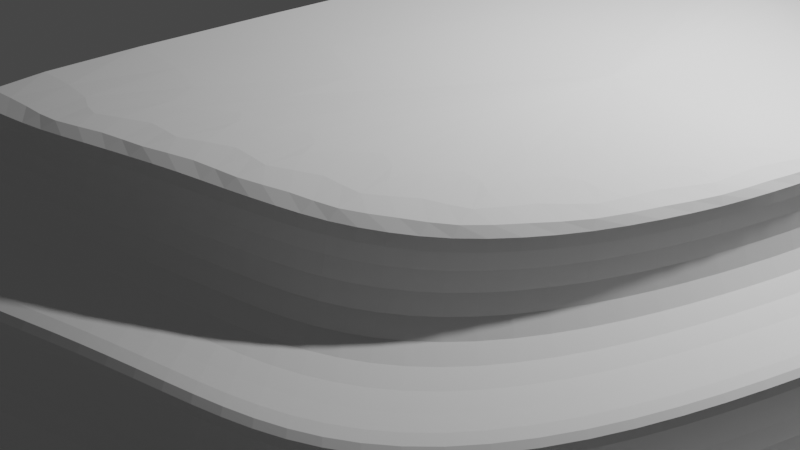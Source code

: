 # Source: stairs.blend  (saved by Blender 2.82.7; exported with 4.5.12 LTS)
import bpy
from mathutils import Matrix  # noqa: F401  (used for matrix-valued properties, if any)

bpy.ops.wm.read_factory_settings(use_empty=True)
scene = bpy.context.scene
scene.name = 'Scene'

# ---- collections
col_collection = bpy.data.collections.new('Collection'); scene.collection.children.link(col_collection)

# ---- world
world_world = bpy.data.worlds.new('World'); scene.world = world_world
world_world.use_nodes = True; world_world.node_tree.nodes.clear()
_N = world_world.node_tree.nodes; _L = world_world.node_tree.links
n0 = _N.new('ShaderNodeOutputWorld'); n0.name = 'World Output'; n0.location = (300, 300)
n1 = _N.new('ShaderNodeBackground'); n1.name = 'Background'; n1.location = (10, 300)
n1.inputs[0].default_value = (0.05088, 0.05088, 0.05088, 1.0)
_L.new(n1.outputs[0], n0.inputs[0])
n0.is_active_output = True
world_world.color = (0.05088, 0.05088, 0.05088)
world_world.use_sun_shadow = False
world_world.sun_shadow_jitter_overblur = 0.0

# ---- cameras
cam_camera = bpy.data.cameras.new('Camera')
cam_camera.clip_end = 100.0
cam_camera.ortho_scale = 7.314

# ---- lights
light_light = bpy.data.lights.new('Light', 'POINT')
light_light.transmission_factor = 0.0
light_light.energy = 1000.0
light_light.shadow_soft_size = 0.1
light_light.shadow_maximum_resolution = 0.006
light_light.use_absolute_resolution = True

# ---- meshes
me_cylinder = bpy.data.meshes.new('Cylinder')
me_cylinder.from_pydata([(0.0, 5.0, -2.5), (0.9816, 4.906, -2.524), (1.958, 4.636, -2.671), (2.877, 4.196, -2.882), (3.682, 3.592, -3.066), (4.323, 2.842, -3.139), (4.766, 1.972, -3.069), (5.003, 1.016, -2.886), (5.044, 0.01887, -2.672), (4.91, -0.9727, -2.523), (4.619, -1.913, -2.5), (4.157, -2.778, -2.5), (3.536, -3.536, -2.5), (2.778, -4.157, -2.5), (1.913, -4.619, -2.5), (0.9755, -4.904, -2.5), (-1.629e-06, -5.0, -2.5), (0.0, 5.0, -1.5), (0.0, 5.0, -0.4996), (0.0, 5.0, 0.5004), (0.0, 5.0, 1.5), (0.9769, 4.906, 1.494), (0.9783, 4.905, 0.4895), (0.9836, 4.907, -0.531), (0.9853, 4.908, -1.538), (1.939, 4.638, 1.395), (1.954, 4.64, 0.3407), (1.964, 4.64, -0.697), (1.968, 4.64, -1.709), (2.859, 4.211, 1.173), (2.884, 4.213, 0.08021), (2.896, 4.209, -0.9601), (2.893, 4.202, -1.946), (3.678, 3.629, 0.9219), (3.709, 3.631, -0.1883), (3.719, 3.622, -1.219), (3.708, 3.607, -2.171), (4.344, 2.905, 0.7426), (4.372, 2.903, -0.3587), (4.376, 2.888, -1.364), (4.358, 2.865, -2.282), (4.813, 2.056, 0.7035), (4.833, 2.049, -0.3638), (4.829, 2.028, -1.334), (4.805, 1.999, -2.226), (5.069, 1.112, 0.8107), (5.078, 1.1, -0.2122), (5.066, 1.074, -1.152), (5.039, 1.043, -2.032), (5.116, 0.1101, 1.001), (5.115, 0.09729, 0.02037), (5.098, 0.07102, -0.9014), (5.072, 0.04193, -1.787), (4.939, -1.12, 1.119), (4.942, -1.049, 0.1971), (4.944, -0.9528, -0.6912), (4.926, -0.9572, -1.592), (4.564, -2.454, 1.145), (4.578, -2.318, 0.2357), (4.609, -2.065, -0.63), (4.625, -1.909, -1.526), (4.044, -3.542, 1.206), (4.066, -3.375, 0.2837), (4.117, -3.04, -0.5939), (4.155, -2.793, -1.506), (3.439, -4.125, 1.326), (3.455, -4.009, 0.3747), (3.502, -3.727, -0.5435), (3.535, -3.538, -1.5), (2.736, -4.395, 1.445), (2.746, -4.336, 0.4636), (2.771, -4.194, -0.507), (2.778, -4.157, -1.5), (1.912, -4.628, 1.499), (1.913, -4.62, 0.5002), (1.913, -4.619, -0.4996), (1.913, -4.619, -1.5), (0.9755, -4.904, 1.5), (0.9755, -4.904, 0.5004), (0.9755, -4.904, -0.4996), (0.9755, -4.904, -1.5), (-1.629e-06, -5.0, 1.5), (-1.629e-06, -5.0, 0.5004), (-1.629e-06, -5.0, -0.4996), (-1.629e-06, -5.0, -1.5), (0.0, 5.0, -2.5), (0.9816, 4.906, -2.524), (0.9853, 4.908, -1.538), (1.958, 4.636, -2.671), (1.968, 4.64, -1.709), (2.877, 4.196, -2.882), (2.893, 4.202, -1.946), (3.682, 3.592, -3.066), (3.708, 3.607, -2.171), (4.323, 2.842, -3.139), (4.358, 2.865, -2.282), (4.766, 1.972, -3.069), (4.805, 1.999, -2.226), (5.003, 1.016, -2.886), (5.039, 1.043, -2.032), (5.044, 0.01887, -2.672), (5.072, 0.04193, -1.787), (4.91, -0.9727, -2.523), (4.926, -0.9572, -1.592), (4.619, -1.913, -2.5), (4.625, -1.909, -1.526), (4.157, -2.778, -2.5), (4.155, -2.793, -1.506), (3.536, -3.536, -2.5), (3.535, -3.538, -1.5), (2.778, -4.157, -2.5), (2.778, -4.157, -1.5), (1.913, -4.619, -2.5), (1.913, -4.619, -1.5), (0.9755, -4.904, -2.5), (0.9755, -4.904, -1.5), (-1.629e-06, -5.0, -2.5), (-1.629e-06, -5.0, -1.5), (0.0, 5.0, -1.5), (0.0, 5.0, -2.5), (0.9816, 4.906, -2.524), (0.9853, 4.908, -1.538), (1.958, 4.636, -2.671), (1.968, 4.64, -1.709), (2.877, 4.196, -2.882), (2.893, 4.202, -1.946), (3.682, 3.592, -3.066), (3.708, 3.607, -2.171), (4.323, 2.842, -3.139), (4.358, 2.865, -2.282), (4.766, 1.972, -3.069), (4.805, 1.999, -2.226), (5.003, 1.016, -2.886), (5.039, 1.043, -2.032), (5.044, 0.01887, -2.672), (5.072, 0.04193, -1.787), (4.91, -0.9727, -2.523), (4.926, -0.9572, -1.592), (4.619, -1.913, -2.5), (4.625, -1.909, -1.526), (4.157, -2.778, -2.5), (4.155, -2.793, -1.506), (3.536, -3.536, -2.5), (3.535, -3.538, -1.5), (2.778, -4.157, -2.5), (2.778, -4.157, -1.5), (1.913, -4.619, -2.5), (1.913, -4.619, -1.5), (0.9755, -4.904, -2.5), (0.9755, -4.904, -1.5), (-1.629e-06, -5.0, -2.5), (-1.629e-06, -5.0, -1.5), (0.0, 5.0, -1.5), (0.0, 5.0, -2.5), (0.9816, 4.906, -2.524), (0.9853, 4.908, -1.538), (1.958, 4.636, -2.671), (1.968, 4.64, -1.709), (2.877, 4.196, -2.882), (2.893, 4.202, -1.946), (3.682, 3.592, -3.066), (3.708, 3.607, -2.171), (4.323, 2.842, -3.139), (4.358, 2.865, -2.282), (4.766, 1.972, -3.069), (4.805, 1.999, -2.226), (5.003, 1.016, -2.886), (5.039, 1.043, -2.032), (5.044, 0.01887, -2.672), (5.072, 0.04193, -1.787), (4.91, -0.9727, -2.523), (4.926, -0.9572, -1.592), (4.619, -1.913, -2.5), (4.625, -1.909, -1.526), (4.157, -2.778, -2.5), (4.155, -2.793, -1.506), (3.536, -3.536, -2.5), (3.535, -3.538, -1.5), (2.778, -4.157, -2.5), (2.778, -4.157, -1.5), (1.913, -4.619, -2.5), (1.913, -4.619, -1.5), (0.9755, -4.904, -2.5), (0.9755, -4.904, -1.5), (-1.629e-06, -5.0, -2.5), (-1.629e-06, -5.0, -1.5), (0.0, 5.0, -1.5), (0.0, 5.0, -2.5), (0.9816, 4.906, -2.524), (0.9853, 4.908, -1.538), (1.958, 4.636, -2.671), (1.968, 4.64, -1.709), (2.877, 4.196, -2.882), (2.893, 4.202, -1.946), (3.682, 3.592, -3.066), (3.708, 3.607, -2.171), (4.323, 2.842, -3.139), (4.358, 2.865, -2.282), (4.766, 1.972, -3.069), (4.805, 1.999, -2.226), (5.003, 1.016, -2.886), (5.039, 1.043, -2.032), (5.044, 0.01887, -2.672), (5.072, 0.04193, -1.787), (4.91, -0.9727, -2.523), (4.926, -0.9572, -1.592), (4.619, -1.913, -2.5), (4.625, -1.909, -1.526), (4.157, -2.778, -2.5), (4.155, -2.793, -1.506), (3.536, -3.536, -2.5), (3.535, -3.538, -1.5), (2.778, -4.157, -2.5), (2.778, -4.157, -1.5), (1.913, -4.619, -2.5), (1.913, -4.619, -1.5), (0.9755, -4.904, -2.5), (0.9755, -4.904, -1.5), (-1.629e-06, -5.0, -2.5), (-1.629e-06, -5.0, -1.5), (0.0, 5.0, -1.5), (4.805, 1.999, -2.226), (4.766, 1.972, -3.069), (5.003, 1.016, -2.886), (5.039, 1.043, -2.032), (-0.1174, 7.061, -2.71), (1.267, 6.924, -2.71), (1.267, 6.925, -1.291), (2.63, 6.533, -2.833), (2.642, 6.538, -1.46), (3.934, 5.907, -3.13), (3.958, 5.916, -1.803), (5.088, 5.055, -3.433), (5.123, 5.068, -2.15), (6.005, 3.993, -3.566), (6.049, 4.011, -2.318), (6.626, 2.752, -3.433), (6.667, 2.773, -2.176), (6.997, 1.386, -1.87), (6.951, 1.391, -3.13), (7.011, -0.02336, -2.832), (7.029, -0.01223, -1.485), (6.843, -1.42, -2.71), (6.843, -1.319, -1.072), (6.439, -2.751, -2.71), (6.439, -2.751, -1.29), (5.783, -3.978, -2.71), (5.78, -4.092, -1.43), (4.901, -5.054, -2.71), (4.901, -5.054, -1.29), (3.825, -5.936, -2.71), (3.825, -5.936, -1.29), (2.598, -6.592, -2.71), (2.598, -6.592, -1.29), (1.267, -6.996, -2.71), (1.267, -6.996, -1.29), (-0.1174, -7.132, -2.71), (-0.1174, -7.132, -1.29), (-0.1174, 7.061, -1.29), (6.667, 2.773, -2.176), (6.626, 2.752, -3.433), (6.951, 1.391, -3.13), (6.997, 1.386, -1.87), (-2.759e-08, 6.322, -1.632), (-2.759e-08, 6.322, -0.3674), (1.237, 6.202, -0.381), (1.238, 6.203, -1.651), (2.471, 5.861, -0.5653), (2.476, 5.863, -1.851), (3.644, 5.308, -0.8758), (3.653, 5.311, -2.174), (4.685, 4.56, -1.202), (4.689, 4.555, -2.476), (5.516, 3.628, -1.381), (5.511, 3.613, -2.615), (6.079, 2.532, -1.302), (6.063, 2.511, -2.494), (6.467, 1.153, -1.269), (6.35, 1.289, -2.206), (6.404, 0.05324, -0.6966), (6.383, 0.02848, -1.869), (6.224, -1.21, -0.4682), (6.208, -1.229, -1.66), (5.832, -2.507, -0.4252), (5.841, -2.419, -1.632), (5.28, -3.753, -0.5534), (5.257, -3.513, -1.632), (4.454, -4.565, -0.3866), (4.471, -4.471, -1.632), (3.513, -5.257, -0.3674), (3.513, -5.257, -1.632), (2.419, -5.841, -0.3674), (2.419, -5.841, -1.632), (1.233, -6.201, -0.3674), (1.233, -6.201, -1.632), (-2.088e-06, -6.322, -0.3674), (-2.088e-06, -6.322, -1.632), (-1.621e-08, 5.777, -0.5773), (-1.621e-08, 5.777, 0.5781), (1.128, 5.667, 0.5726), (1.134, 5.669, -0.6033), (2.248, 5.352, 0.435), (2.266, 5.359, -0.7921), (3.318, 4.854, 0.1528), (3.342, 4.856, -1.089), (4.27, 4.177, -0.1524), (4.295, 4.175, -1.393), (5.035, 3.333, -0.3419), (5.054, 3.324, -1.558), (5.563, 2.343, -0.3265), (5.57, 2.326, -1.495), (5.852, 1.223, -0.157), (5.894, 1.12, -1.393), (5.88, 0.08456, 0.148), (5.867, 0.05963, -0.9426), (5.699, -1.165, 0.3447), (5.696, -1.099, -0.7086), (5.295, -2.568, 0.3746), (5.328, -2.316, -0.6547), (4.714, -3.755, 0.4148), (4.769, -3.41, -0.63), (4.014, -4.486, 0.4911), (4.063, -4.207, -0.602), (3.19, -4.912, 0.5562), (3.209, -4.808, -0.5783), (2.211, -5.337, 0.5781), (2.211, -5.337, -0.5773), (1.127, -5.666, 0.5781), (1.127, -5.666, -0.5773), (-1.899e-06, -5.777, 0.5781), (-1.899e-06, -5.777, -0.5773), (0.8089, 4.027, 2.365), (0.001432, 4.096, 2.403), (0.0009807, 4.096, 1.587), (1.593, 3.812, 2.296), (2.331, 3.46, 2.17), (2.99, 2.983, 2.007), (3.532, 2.391, 1.87), (3.924, 1.701, 1.808), (4.15, 0.9346, 1.833), (4.205, 0.1116, 1.918), (4.075, -0.8844, 1.966), (3.776, -1.917, 2.015), (3.357, -2.749, 2.098), (2.85, -3.263, 2.216), (2.257, -3.551, 2.334), (1.568, -3.786, 2.402), (0.7988, -4.016, 2.41), (-1.242e-06, -4.095, 2.41), (0.8076, 4.026, 1.553), (1.597, 3.812, 1.462), (2.348, 3.464, 1.288), (3.015, 2.99, 1.094), (3.559, 2.398, 0.9492), (3.948, 1.706, 0.9), (4.166, 0.9358, 0.9572), (4.209, 0.1046, 1.082), (4.064, -0.9227, 1.163), (3.759, -1.995, 1.2), (3.333, -2.864, 1.27), (2.827, -3.377, 1.385), (2.242, -3.626, 1.506), (1.564, -3.804, 1.582), (0.7988, -4.016, 1.591), (-1.242e-06, -4.095, 1.591), (1.267, 6.925, -1.476), (2.641, 6.537, -1.638), (3.955, 5.915, -1.976), (5.119, 5.067, -2.317), (6.043, 4.009, -2.48), (6.662, 2.77, -2.34), (6.991, 1.386, -2.034), (7.027, -0.01368, -1.661), (6.843, -1.332, -1.285), (6.439, -2.751, -1.475), (5.781, -4.077, -1.596), (4.901, -5.054, -1.475), (3.825, -5.936, -1.475), (2.598, -6.592, -1.475), (1.267, -6.996, -1.475), (-0.1174, -7.132, -1.475), (-0.1174, 7.061, -1.475), (6.662, 2.77, -2.34), (6.991, 1.386, -2.034), (1.267, 6.925, -2.42), (2.633, 6.534, -2.552), (3.939, 5.909, -2.859), (5.095, 5.057, -3.171), (6.014, 3.996, -3.311), (6.634, 2.757, -3.177), (6.961, 1.39, -2.873), (7.014, -0.02109, -2.557), (6.843, -1.399, -2.376), (6.439, -2.751, -2.42), (5.782, -4.001, -2.449), (4.901, -5.054, -2.42), (3.825, -5.936, -2.42), (2.598, -6.592, -2.42), (1.267, -6.996, -2.42), (-0.1174, -7.132, -2.42), (6.634, 2.757, -3.177), (6.961, 1.39, -2.873), (-0.1174, 7.061, -2.42), (-2.759e-08, 6.322, -0.4918), (1.237, 6.202, -0.5059), (2.471, 5.861, -0.6918), (3.645, 5.309, -1.003), (4.686, 4.559, -1.327), (5.516, 3.626, -1.502), (6.078, 2.53, -1.419), (6.456, 1.166, -1.361), (6.402, 0.0508, -0.8119), (6.223, -1.211, -0.5854), (5.833, -2.499, -0.544), (5.278, -3.729, -0.6595), (4.455, -4.556, -0.5091), (3.513, -5.257, -0.4918), (2.419, -5.841, -0.4918), (1.233, -6.201, -0.4918), (-2.088e-06, -6.322, -0.4918), (-1.621e-08, 5.777, 0.4773), (1.129, 5.667, 0.47), (2.249, 5.353, 0.328), (3.32, 4.854, 0.04452), (4.272, 4.177, -0.2606), (5.037, 3.333, -0.448), (5.564, 2.341, -0.4284), (5.856, 1.214, -0.2649), (5.879, 0.08239, 0.05284), (5.699, -1.16, 0.2528), (5.298, -2.546, 0.2848), (4.719, -3.725, 0.3237), (4.018, -4.461, 0.3957), (3.192, -4.903, 0.4572), (2.211, -5.337, 0.4773), (1.127, -5.666, 0.4773), (-1.899e-06, -5.777, 0.4773), (0.0, 5.0, 1.392), (0.9771, 4.906, 1.385), (1.941, 4.638, 1.281), (2.861, 4.211, 1.054), (3.682, 3.63, 0.8012), (4.347, 2.905, 0.6228), (4.816, 2.055, 0.5875), (5.07, 1.111, 0.6995), (5.116, 0.1087, 0.8941), (4.939, -1.112, 1.019), (4.566, -2.439, 1.046), (4.046, -3.523, 1.105), (3.44, -4.112, 1.223), (2.737, -4.389, 1.339), (1.912, -4.627, 1.39), (0.9755, -4.904, 1.392), (-1.629e-06, -5.0, 1.392), (0.001366, 4.096, 2.283), (0.8087, 4.027, 2.246), (1.594, 3.812, 2.174), (2.333, 3.461, 2.04), (2.994, 2.984, 1.873), (3.536, 2.392, 1.735), (3.928, 1.702, 1.674), (4.152, 0.9348, 1.705), (4.206, 0.1106, 1.795), (4.073, -0.8901, 1.848), (3.774, -1.928, 1.895), (3.353, -2.765, 1.976), (2.846, -3.28, 2.094), (2.254, -3.562, 2.212), (1.567, -3.788, 2.282), (0.7988, -4.016, 2.289), (-1.242e-06, -4.095, 2.289)], [], [(73, 69, 361, 362), (21, 20, 333, 349), (49, 45, 355, 356), (77, 73, 362, 363), (25, 21, 349, 350), (53, 49, 356, 357), (81, 77, 363, 364), (29, 25, 350, 351), (57, 53, 357, 358), (72, 68, 288, 290), (42, 46, 311, 309), (13, 12, 108, 110), (43, 47, 277, 275), (47, 43, 310, 312), (4, 3, 90, 92), (44, 48, 99, 97), (48, 44, 276, 278), (70, 74, 325, 323), (19, 22, 299, 298), (71, 75, 291, 289), (18, 23, 265, 264), (75, 71, 324, 326), (72, 76, 113, 111), (23, 18, 297, 300), (12, 11, 106, 108), (76, 72, 290, 292), (17, 24, 87, 118), (24, 17, 263, 266), (46, 50, 313, 311), (3, 2, 88, 90), (47, 51, 279, 277), (51, 47, 312, 314), (52, 48, 278, 280), (74, 78, 327, 325), (48, 52, 101, 99), (22, 26, 301, 299), (11, 10, 104, 106), (75, 79, 293, 291), (452, 77, 81, 453), (23, 27, 267, 265), (79, 75, 326, 328), (451, 73, 77, 452), (2, 1, 86, 88), (27, 23, 300, 302), (450, 69, 73, 451), (76, 80, 115, 113), (80, 76, 292, 294), (449, 65, 69, 450), (28, 24, 266, 268), (50, 54, 315, 313), (448, 61, 65, 449), (24, 28, 89, 87), (447, 57, 61, 448), (51, 55, 281, 279), (55, 51, 314, 316), (446, 53, 57, 447), (445, 49, 53, 446), (10, 9, 102, 104), (56, 52, 280, 282), (78, 82, 329, 327), (444, 45, 49, 445), (52, 56, 103, 101), (26, 30, 303, 301), (443, 41, 45, 444), (79, 83, 295, 293), (442, 37, 41, 443), (27, 31, 269, 267), (83, 79, 328, 330), (441, 33, 37, 442), (1, 0, 85, 86), (31, 27, 302, 304), (440, 29, 33, 441), (80, 84, 117, 115), (84, 80, 294, 296), (439, 25, 29, 440), (32, 28, 268, 270), (54, 58, 317, 315), (438, 21, 25, 439), (28, 32, 91, 89), (437, 20, 21, 438), (115, 117, 151, 149), (86, 85, 119, 120), (112, 110, 144, 146), (110, 108, 142, 144), (108, 106, 140, 142), (106, 104, 138, 140), (104, 102, 136, 138), (118, 87, 121, 152), (102, 100, 134, 136), (87, 89, 123, 121), (89, 91, 125, 123), (100, 98, 132, 134), (68, 72, 111, 109), (5, 4, 92, 94), (40, 44, 97, 95), (14, 13, 110, 112), (64, 68, 109, 107), (6, 5, 94, 96), (15, 14, 112, 114), (36, 40, 95, 93), (7, 6, 96, 98), (60, 64, 107, 105), (16, 15, 114, 116), (32, 36, 93, 91), (8, 7, 98, 100), (56, 60, 105, 103), (9, 8, 100, 102), (141, 143, 177, 175), (143, 145, 179, 177), (124, 122, 156, 158), (150, 148, 182, 184), (145, 147, 181, 179), (147, 149, 183, 181), (122, 120, 154, 156), (148, 146, 180, 182), (149, 151, 185, 183), (120, 119, 153, 154), (146, 144, 178, 180), (144, 142, 176, 178), (142, 140, 174, 176), (140, 138, 172, 174), (138, 136, 170, 172), (114, 112, 146, 148), (88, 86, 120, 122), (113, 115, 149, 147), (111, 113, 147, 145), (116, 114, 148, 150), (90, 88, 122, 124), (109, 111, 145, 143), (107, 109, 143, 141), (92, 90, 124, 126), (105, 107, 141, 139), (103, 105, 139, 137), (94, 92, 126, 128), (101, 103, 137, 135), (99, 101, 135, 133), (96, 94, 128, 130), (97, 99, 133, 131), (95, 97, 131, 129), (98, 96, 130, 132), (93, 95, 129, 127), (91, 93, 127, 125), (171, 173, 207, 205), (173, 175, 209, 207), (160, 158, 192, 194), (175, 177, 211, 209), (177, 179, 213, 211), (158, 156, 190, 192), (184, 182, 216, 218), (179, 181, 215, 213), (181, 183, 217, 215), (156, 154, 188, 190), (182, 180, 214, 216), (183, 185, 219, 217), (154, 153, 187, 188), (180, 178, 212, 214), (178, 176, 210, 212), (176, 174, 208, 210), (174, 172, 206, 208), (126, 124, 158, 160), (139, 141, 175, 173), (137, 139, 173, 171), (128, 126, 160, 162), (135, 137, 171, 169), (133, 135, 169, 167), (130, 128, 162, 164), (131, 133, 167, 165), (129, 131, 165, 163), (132, 130, 164, 166), (127, 129, 163, 161), (125, 127, 161, 159), (134, 132, 166, 168), (123, 125, 159, 157), (121, 123, 157, 155), (136, 134, 168, 170), (152, 121, 155, 186), (196, 194, 232, 234), (205, 207, 245, 243), (207, 209, 247, 245), (194, 192, 230, 232), (209, 211, 249, 247), (211, 213, 251, 249), (192, 190, 228, 230), (222, 198, 236, 260), (218, 216, 254, 256), (213, 215, 253, 251), (199, 221, 259, 237), (215, 217, 255, 253), (190, 188, 226, 228), (224, 201, 238, 262), (216, 214, 252, 254), (217, 219, 257, 255), (200, 223, 261, 239), (188, 187, 225, 226), (221, 224, 262, 259), (214, 212, 250, 252), (223, 222, 260, 261), (212, 210, 248, 250), (162, 160, 194, 196), (169, 171, 205, 203), (167, 169, 203, 201), (164, 162, 196, 198), (165, 167, 201, 199), (163, 165, 199, 197), (166, 164, 198, 200), (161, 163, 197, 195), (159, 161, 195, 193), (168, 166, 200, 202), (157, 159, 193, 191), (155, 157, 191, 189), (170, 168, 202, 204), (186, 155, 189, 220), (172, 170, 204, 206), (200, 198, 222, 223), (199, 201, 224, 221), (379, 255, 257, 380), (378, 253, 255, 379), (377, 251, 253, 378), (376, 249, 251, 377), (375, 247, 249, 376), (374, 245, 247, 375), (373, 243, 245, 374), (372, 241, 243, 373), (371, 238, 241, 372), (390, 239, 261, 401), (369, 235, 237, 370), (368, 233, 235, 369), (367, 231, 233, 368), (366, 229, 231, 367), (365, 227, 229, 366), (381, 258, 227, 365), (382, 259, 262, 383), (370, 237, 259, 382), (203, 205, 243, 241), (201, 203, 241, 238), (198, 196, 234, 236), (197, 199, 237, 235), (195, 197, 235, 233), (193, 195, 233, 231), (202, 200, 239, 240), (191, 193, 231, 229), (189, 191, 229, 227), (204, 202, 240, 242), (220, 189, 227, 258), (206, 204, 242, 244), (208, 206, 244, 246), (210, 208, 246, 248), (418, 293, 295, 419), (417, 291, 293, 418), (416, 289, 291, 417), (415, 287, 289, 416), (414, 285, 287, 415), (413, 283, 285, 414), (412, 281, 283, 413), (411, 279, 281, 412), (410, 277, 279, 411), (409, 275, 277, 410), (408, 273, 275, 409), (407, 271, 273, 408), (406, 269, 271, 407), (405, 267, 269, 406), (404, 265, 267, 405), (403, 264, 265, 404), (67, 71, 289, 287), (44, 40, 274, 276), (39, 43, 275, 273), (68, 64, 286, 288), (63, 67, 287, 285), (40, 36, 272, 274), (35, 39, 273, 271), (64, 60, 284, 286), (59, 63, 285, 283), (36, 32, 270, 272), (31, 35, 271, 269), (60, 56, 282, 284), (55, 59, 283, 281), (435, 327, 329, 436), (434, 325, 327, 435), (433, 323, 325, 434), (432, 321, 323, 433), (431, 319, 321, 432), (430, 317, 319, 431), (429, 315, 317, 430), (428, 313, 315, 429), (427, 311, 313, 428), (426, 309, 311, 427), (425, 307, 309, 426), (424, 305, 307, 425), (423, 303, 305, 424), (422, 301, 303, 423), (421, 299, 301, 422), (420, 298, 299, 421), (71, 67, 322, 324), (66, 70, 323, 321), (43, 39, 308, 310), (38, 42, 309, 307), (67, 63, 320, 322), (62, 66, 321, 319), (39, 35, 306, 308), (34, 38, 307, 305), (63, 59, 318, 320), (58, 62, 319, 317), (35, 31, 304, 306), (30, 34, 305, 303), (59, 55, 316, 318), (454, 332, 331, 455), (455, 331, 334, 456), (456, 334, 335, 457), (457, 335, 336, 458), (458, 336, 337, 459), (459, 337, 338, 460), (460, 338, 339, 461), (461, 339, 340, 462), (462, 340, 341, 463), (463, 341, 342, 464), (464, 342, 343, 465), (465, 343, 344, 466), (466, 344, 345, 467), (467, 345, 346, 468), (468, 346, 347, 469), (469, 347, 348, 470), (45, 41, 354, 355), (69, 65, 360, 361), (41, 37, 353, 354), (65, 61, 359, 360), (37, 33, 352, 353), (61, 57, 358, 359), (33, 29, 351, 352), (331, 332, 348, 347, 346, 345, 344, 343, 342, 341, 340, 339, 338, 337, 336, 335, 334), (389, 370, 382, 400), (400, 382, 383, 401), (402, 381, 365, 384), (384, 365, 366, 385), (385, 366, 367, 386), (386, 367, 368, 387), (387, 368, 369, 388), (388, 369, 370, 389), (238, 371, 383, 262), (390, 371, 372, 391), (391, 372, 373, 392), (392, 373, 374, 393), (393, 374, 375, 394), (394, 375, 376, 395), (395, 376, 377, 396), (396, 377, 378, 397), (397, 378, 379, 398), (398, 379, 380, 399), (254, 398, 399, 256), (252, 397, 398, 254), (250, 396, 397, 252), (248, 395, 396, 250), (246, 394, 395, 248), (244, 393, 394, 246), (242, 392, 393, 244), (240, 391, 392, 242), (239, 390, 391, 240), (234, 388, 389, 236), (232, 387, 388, 234), (230, 386, 387, 232), (228, 385, 386, 230), (226, 384, 385, 228), (225, 402, 384, 226), (260, 400, 401, 261), (236, 389, 400, 260), (371, 390, 401, 383), (263, 403, 404, 266), (266, 404, 405, 268), (268, 405, 406, 270), (270, 406, 407, 272), (272, 407, 408, 274), (274, 408, 409, 276), (276, 409, 410, 278), (278, 410, 411, 280), (280, 411, 412, 282), (282, 412, 413, 284), (284, 413, 414, 286), (286, 414, 415, 288), (288, 415, 416, 290), (290, 416, 417, 292), (292, 417, 418, 294), (294, 418, 419, 296), (297, 420, 421, 300), (300, 421, 422, 302), (302, 422, 423, 304), (304, 423, 424, 306), (306, 424, 425, 308), (308, 425, 426, 310), (310, 426, 427, 312), (312, 427, 428, 314), (314, 428, 429, 316), (316, 429, 430, 318), (318, 430, 431, 320), (320, 431, 432, 322), (322, 432, 433, 324), (324, 433, 434, 326), (326, 434, 435, 328), (328, 435, 436, 330), (19, 437, 438, 22), (22, 438, 439, 26), (26, 439, 440, 30), (30, 440, 441, 34), (34, 441, 442, 38), (38, 442, 443, 42), (42, 443, 444, 46), (46, 444, 445, 50), (50, 445, 446, 54), (54, 446, 447, 58), (58, 447, 448, 62), (62, 448, 449, 66), (66, 449, 450, 70), (70, 450, 451, 74), (74, 451, 452, 78), (78, 452, 453, 82), (363, 469, 470, 364), (362, 468, 469, 363), (361, 467, 468, 362), (360, 466, 467, 361), (359, 465, 466, 360), (358, 464, 465, 359), (357, 463, 464, 358), (356, 462, 463, 357), (355, 461, 462, 356), (354, 460, 461, 355), (353, 459, 460, 354), (352, 458, 459, 353), (351, 457, 458, 352), (350, 456, 457, 351), (349, 455, 456, 350), (333, 454, 455, 349)])
_uv = me_cylinder.uv_layers.new(name='UVMap')
_uv.uv.foreach_set('vector', [-0.939, -0.3791, -0.8114, -0.2594, -0.9608, -0.1548, -1.086, -0.2426, -1.052, 1.665, -1.244, 1.831, -1.37, 1.607, -1.188, 1.494, -0.4971, 0.5863, -0.4814, 0.7506, -0.6369, 0.742, -0.6484, 0.5954, -1.102, -0.5328, -0.939, -0.3791, -1.086, -0.2426, -1.237, -0.3532, -0.891, 1.513, -1.052, 1.665, -1.188, 1.494, -1.029, 1.375, -0.5276, 0.3822, -0.4971, 0.5863, -0.6484, 0.5954, -0.6779, 0.4114, -1.299, -0.69, -1.102, -0.5328, -1.237, -0.3532, -1.422, -0.4578, -0.7466, 1.366, -0.891, 1.513, -1.029, 1.375, -0.8891, 1.257, -0.5713, 0.1495, -0.5276, 0.3822, -0.6779, 0.4114, -0.7203, 0.2148, 0.781, -0.8295, 0.8339, -0.5527, 0.5043, -0.4919, 0.443, -0.7579, -0.319, 0.9461, -0.3116, 0.7732, -0.1761, 0.7691, -0.1843, 0.9638, 2.23, -0.9543, 2.229, -0.6563, 2.224, -0.6563, 2.225, -0.9543, 0.1691, 1.011, 0.1857, 0.7919, 0.4876, 0.7624, 0.448, 1.04, 0.1857, 0.7919, 0.1691, 1.011, 0.01257, 0.9997, 0.01703, 0.7953, 2.215, 1.684, 2.211, 1.975, 2.206, 1.975, 2.21, 1.684, 1.0, 1.076, 0.9917, 0.7958, 0.9965, 0.7955, 1.005, 1.076, 0.9917, 0.7958, 1.0, 1.076, 0.6702, 1.078, 0.6686, 0.827, -0.6456, -0.3724, -0.7701, -0.5257, -0.6219, -0.62, -0.5028, -0.4283, -1.041, 2.039, -0.8567, 1.834, -0.7062, 1.955, -0.8718, 2.197, -0.1224, -0.6016, -0.2171, -0.8332, 0.08787, -0.9506, 0.1729, -0.6865, -0.3791, 2.446, -0.2501, 2.189, 0.06548, 2.333, -0.04061, 2.639, -0.2171, -0.8332, -0.1224, -0.6016, -0.2812, -0.5198, -0.3948, -0.7474, 0.781, -0.8295, 0.719, -1.113, 0.7239, -1.114, 0.7858, -0.8305, -0.2501, 2.189, -0.3791, 2.446, -0.5857, 2.368, -0.4399, 2.091, 2.229, -0.6563, 2.227, -0.3627, 2.222, -0.3627, 2.224, -0.6563, 0.719, -1.113, 0.781, -0.8295, 0.443, -0.7579, 0.371, -1.033, 0.6844, 2.777, 0.7492, 2.487, 0.7543, 2.488, 0.6894, 2.778, 0.7492, 2.487, 0.6844, 2.777, 0.3061, 2.738, 0.3834, 2.404, -0.3116, 0.7732, -0.3301, 0.5902, -0.1961, 0.574, -0.1761, 0.7691, 2.211, 1.975, 2.214, 2.268, 2.209, 2.269, 2.206, 1.975, 0.1857, 0.7919, 0.1566, 0.5659, 0.4216, 0.5308, 0.4876, 0.7624, 0.1566, 0.5659, 0.1857, 0.7919, 0.01703, 0.7953, 0.0002388, 0.592, 0.9728, 0.5191, 0.9917, 0.7958, 0.6686, 0.827, 0.6534, 0.5567, -0.7701, -0.5257, -0.9211, -0.7135, -0.7707, -0.8365, -0.6219, -0.62, 0.9917, 0.7958, 0.9728, 0.5191, 0.9775, 0.5186, 0.9965, 0.7955, -0.8567, 1.834, -0.6929, 1.638, -0.5531, 1.739, -0.7062, 1.955, 2.227, -0.3627, 2.223, -0.07245, 2.218, -0.07251, 2.222, -0.3627, -0.2171, -0.8332, -0.3411, -1.08, -0.01085, -1.228, 0.08787, -0.9506, -1.084, -0.5527, -1.102, -0.5328, -1.299, -0.69, -1.281, -0.7129, -0.2501, 2.189, -0.1266, 1.932, 0.1751, 2.053, 0.06548, 2.333, -0.3411, -1.08, -0.2171, -0.8332, -0.3948, -0.7474, -0.5265, -0.9871, -0.9219, -0.3958, -0.939, -0.3791, -1.102, -0.5328, -1.084, -0.5527, 2.214, 2.268, 2.234, 2.559, 2.229, 2.56, 2.209, 2.269, -0.1266, 1.932, -0.2501, 2.189, -0.4399, 2.091, -0.295, 1.834, -0.7947, -0.2724, -0.8114, -0.2594, -0.939, -0.3791, -0.9219, -0.3958, 0.719, -1.113, 0.6502, -1.401, 0.6551, -1.402, 0.7239, -1.114, 0.6502, -1.401, 0.719, -1.113, 0.371, -1.033, 0.2913, -1.323, -0.698, -0.1727, -0.7146, -0.1646, -0.8114, -0.2594, -0.7947, -0.2724, 0.8181, 2.192, 0.7492, 2.487, 0.3834, 2.404, 0.4736, 2.09, -0.3301, 0.5902, -0.3645, 0.378, -0.2277, 0.3608, -0.1961, 0.574, -0.6204, -0.04884, -0.6377, -0.04533, -0.7146, -0.1646, -0.698, -0.1727, 0.7492, 2.487, 0.8181, 2.192, 0.8231, 2.193, 0.7543, 2.488, -0.5539, 0.1481, -0.5713, 0.1495, -0.6377, -0.04533, -0.6204, -0.04884, 0.1566, 0.5659, 0.125, 0.3357, 0.3883, 0.2963, 0.4216, 0.5308, 0.125, 0.3357, 0.1566, 0.5659, 0.0002388, 0.592, -0.03229, 0.3621, -0.5102, 0.3817, -0.5276, 0.3822, -0.5713, 0.1495, -0.5539, 0.1481, -0.4794, 0.5864, -0.4971, 0.5863, -0.5276, 0.3822, -0.5102, 0.3817, 2.223, -0.07245, 2.216, 0.2168, 2.211, 0.2167, 2.218, -0.07251, 0.9437, 0.2527, 0.9728, 0.5191, 0.6534, 0.5567, 0.6271, 0.2865, -0.9211, -0.7135, -1.109, -0.9075, -0.9487, -1.07, -0.7707, -0.8365, -0.4632, 0.7529, -0.4814, 0.7506, -0.4971, 0.5863, -0.4794, 0.5864, 0.9728, 0.5191, 0.9437, 0.2527, 0.9482, 0.2521, 0.9775, 0.5186, -0.6929, 1.638, -0.5476, 1.454, -0.4132, 1.536, -0.5531, 1.739, -0.4748, 0.9148, -0.4937, 0.9109, -0.4814, 0.7506, -0.4632, 0.7529, -0.3411, -1.08, -0.4697, -1.332, -0.1313, -1.531, -0.01085, -1.228, -0.5218, 1.072, -0.5417, 1.066, -0.4937, 0.9109, -0.4748, 0.9148, -0.1266, 1.932, -0.01434, 1.684, 0.2777, 1.782, 0.1751, 2.053, -0.4697, -1.332, -0.3411, -1.08, -0.5265, -0.9871, -0.674, -1.254, -0.6068, 1.225, -0.6272, 1.218, -0.5417, 1.066, -0.5218, 1.072, 2.234, 2.559, 2.262, 2.843, 2.257, 2.844, 2.229, 2.56, -0.01434, 1.684, -0.1266, 1.932, -0.295, 1.834, -0.1701, 1.595, -0.7261, 1.377, -0.7466, 1.366, -0.6272, 1.218, -0.6068, 1.225, 0.6502, -1.401, 0.5803, -1.685, 0.5853, -1.686, 0.6551, -1.402, 0.5803, -1.685, 0.6502, -1.401, 0.2913, -1.323, 0.2072, -1.645, -0.8712, 1.528, -0.891, 1.513, -0.7466, 1.366, -0.7261, 1.377, 0.8853, 1.901, 0.8181, 2.192, 0.4736, 2.09, 0.556, 1.797, -0.3645, 0.378, -0.4085, 0.138, -0.271, 0.1091, -0.2277, 0.3608, -1.033, 1.684, -1.052, 1.665, -0.891, 1.513, -0.8712, 1.528, 0.8181, 2.192, 0.8853, 1.901, 0.8902, 1.902, 0.8231, 2.193, -1.224, 1.853, -1.244, 1.831, -1.052, 1.665, -1.033, 1.684, 0.6551, -1.402, 0.5853, -1.686, 0.5902, -1.688, 0.6601, -1.403, 2.229, 2.56, 2.257, 2.844, 2.252, 2.844, 2.224, 2.56, 2.23, -1.257, 2.225, -0.9543, 2.22, -0.9543, 2.224, -1.257, 2.225, -0.9543, 2.224, -0.6563, 2.219, -0.6563, 2.22, -0.9543, 2.224, -0.6563, 2.222, -0.3627, 2.217, -0.3627, 2.219, -0.6563, 2.222, -0.3627, 2.218, -0.07251, 2.213, -0.07257, 2.217, -0.3627, 2.218, -0.07251, 2.211, 0.2167, 2.206, 0.2167, 2.213, -0.07257, 0.6894, 2.778, 0.7543, 2.488, 0.7594, 2.489, 0.6944, 2.779, 2.211, 0.2167, 2.206, 0.5108, 2.201, 0.5108, 2.206, 0.2167, 0.7543, 2.488, 0.8231, 2.193, 0.8282, 2.194, 0.7594, 2.489, 0.8231, 2.193, 0.8902, 1.902, 0.8952, 1.903, 0.8282, 2.194, 2.206, 0.5108, 2.201, 0.8113, 2.196, 0.8113, 2.201, 0.5108, 0.8339, -0.5527, 0.781, -0.8295, 0.7858, -0.8305, 0.8386, -0.5535, 2.216, 1.398, 2.215, 1.684, 2.21, 1.684, 2.211, 1.398, 0.9789, 1.347, 1.0, 1.076, 1.005, 1.076, 0.9835, 1.347, 2.235, -1.257, 2.23, -0.9543, 2.225, -0.9543, 2.23, -1.257, 0.8771, -0.2827, 0.8339, -0.5527, 0.8386, -0.5535, 0.8818, -0.2834, 2.204, 1.11, 2.216, 1.398, 2.211, 1.398, 2.199, 1.11, 2.245, -1.563, 2.235, -1.257, 2.23, -1.257, 2.24, -1.563, 0.9391, 1.619, 0.9789, 1.347, 0.9835, 1.347, 0.9438, 1.62, 2.207, 0.8113, 2.204, 1.11, 2.199, 1.11, 2.201, 0.8113, 0.9128, -0.01397, 0.8771, -0.2827, 0.8818, -0.2834, 0.9173, -0.01457, 2.262, -1.868, 2.245, -1.563, 2.24, -1.563, 2.257, -1.868, 0.8853, 1.901, 0.9391, 1.619, 0.9438, 1.62, 0.8902, 1.902, 2.211, 0.5109, 2.207, 0.8113, 2.201, 0.8113, 2.206, 0.5108, 0.9437, 0.2527, 0.9128, -0.01397, 0.9173, -0.01457, 0.9482, 0.2521, 2.216, 0.2168, 2.211, 0.5109, 2.206, 0.5108, 2.211, 0.2167, 0.8864, -0.2841, 0.8433, -0.5544, 0.8481, -0.5553, 0.8911, -0.2849, 0.8433, -0.5544, 0.7907, -0.8316, 0.7955, -0.8326, 0.8481, -0.5553, 2.201, 1.975, 2.204, 2.269, 2.199, 2.269, 2.196, 1.975, 2.252, -1.868, 2.234, -1.563, 2.229, -1.564, 2.246, -1.869, 0.7907, -0.8316, 0.7288, -1.115, 0.7338, -1.116, 0.7955, -0.8326, 0.7288, -1.115, 0.6601, -1.403, 0.6651, -1.404, 0.7338, -1.116, 2.204, 2.269, 2.224, 2.56, 2.219, 2.561, 2.199, 2.269, 2.234, -1.563, 2.224, -1.257, 2.219, -1.257, 2.229, -1.564, 0.6601, -1.403, 0.5902, -1.688, 0.5951, -1.689, 0.6651, -1.404, 2.224, 2.56, 2.252, 2.844, 2.247, 2.845, 2.219, 2.561, 2.224, -1.257, 2.22, -0.9543, 2.215, -0.9543, 2.219, -1.257, 2.22, -0.9543, 2.219, -0.6563, 2.214, -0.6562, 2.215, -0.9543, 2.219, -0.6563, 2.217, -0.3627, 2.212, -0.3627, 2.214, -0.6562, 2.217, -0.3627, 2.213, -0.07257, 2.208, -0.07262, 2.212, -0.3627, 2.213, -0.07257, 2.206, 0.2167, 2.201, 0.2166, 2.208, -0.07262, 2.24, -1.563, 2.23, -1.257, 2.224, -1.257, 2.234, -1.563, 2.209, 2.269, 2.229, 2.56, 2.224, 2.56, 2.204, 2.269, 0.7239, -1.114, 0.6551, -1.402, 0.6601, -1.403, 0.7288, -1.115, 0.7858, -0.8305, 0.7239, -1.114, 0.7288, -1.115, 0.7907, -0.8316, 2.257, -1.868, 2.24, -1.563, 2.234, -1.563, 2.252, -1.868, 2.206, 1.975, 2.209, 2.269, 2.204, 2.269, 2.201, 1.975, 0.8386, -0.5535, 0.7858, -0.8305, 0.7907, -0.8316, 0.8433, -0.5544, 0.8818, -0.2834, 0.8386, -0.5535, 0.8433, -0.5544, 0.8864, -0.2841, 2.21, 1.684, 2.206, 1.975, 2.201, 1.975, 2.205, 1.684, 0.9173, -0.01457, 0.8818, -0.2834, 0.8864, -0.2841, 0.922, -0.01519, 0.9482, 0.2521, 0.9173, -0.01457, 0.922, -0.01519, 0.9529, 0.2516, 2.211, 1.398, 2.21, 1.684, 2.205, 1.684, 2.206, 1.398, 0.9775, 0.5186, 0.9482, 0.2521, 0.9529, 0.2516, 0.9822, 0.5182, 0.9965, 0.7955, 0.9775, 0.5186, 0.9822, 0.5182, 1.001, 0.7952, 2.199, 1.11, 2.211, 1.398, 2.206, 1.398, 2.194, 1.11, 1.005, 1.076, 0.9965, 0.7955, 1.001, 0.7952, 1.01, 1.076, 0.9835, 1.347, 1.005, 1.076, 1.01, 1.076, 0.9883, 1.348, 2.201, 0.8113, 2.199, 1.11, 2.194, 1.11, 2.196, 0.8113, 0.9438, 1.62, 0.9835, 1.347, 0.9883, 1.348, 0.9486, 1.62, 0.8902, 1.902, 0.9438, 1.62, 0.9486, 1.62, 0.8952, 1.903, 0.9575, 0.251, 0.9266, -0.01581, 0.9312, -0.01642, 0.9621, 0.2505, 0.9266, -0.01581, 0.8911, -0.2849, 0.8957, -0.2856, 0.9312, -0.01642, 2.2, 1.684, 2.196, 1.975, 2.191, 1.975, 2.195, 1.684, 0.8911, -0.2849, 0.8481, -0.5553, 0.8528, -0.5561, 0.8957, -0.2856, 0.8481, -0.5553, 0.7955, -0.8326, 0.8003, -0.8336, 0.8528, -0.5561, 2.196, 1.975, 2.199, 2.269, 2.194, 2.269, 2.191, 1.975, 2.246, -1.869, 2.229, -1.564, 2.224, -1.564, 2.241, -1.869, 0.7955, -0.8326, 0.7338, -1.116, 0.7387, -1.118, 0.8003, -0.8336, 0.7338, -1.116, 0.6651, -1.404, 0.67, -1.406, 0.7387, -1.118, 2.199, 2.269, 2.219, 2.561, 2.214, 2.561, 2.194, 2.269, 2.229, -1.564, 2.219, -1.257, 2.214, -1.257, 2.224, -1.564, 0.6651, -1.404, 0.5951, -1.689, 0.5999, -1.69, 0.67, -1.406, 2.219, 2.561, 2.247, 2.845, 2.243, 2.846, 2.214, 2.561, 2.219, -1.257, 2.215, -0.9543, 2.21, -0.9543, 2.214, -1.257, 2.215, -0.9543, 2.214, -0.6562, 2.208, -0.6562, 2.21, -0.9543, 2.214, -0.6562, 2.212, -0.3627, 2.207, -0.3627, 2.208, -0.6562, 2.212, -0.3627, 2.208, -0.07262, 2.203, -0.07268, 2.207, -0.3627, 2.205, 1.684, 2.201, 1.975, 2.196, 1.975, 2.2, 1.684, 0.922, -0.01519, 0.8864, -0.2841, 0.8911, -0.2849, 0.9266, -0.01581, 0.9529, 0.2516, 0.922, -0.01519, 0.9266, -0.01581, 0.9575, 0.251, 2.206, 1.398, 2.205, 1.684, 2.2, 1.684, 2.201, 1.399, 0.9822, 0.5182, 0.9529, 0.2516, 0.9575, 0.251, 0.9869, 0.5177, 1.001, 0.7952, 0.9822, 0.5182, 0.9869, 0.5177, 1.006, 0.7949, 2.194, 1.11, 2.206, 1.398, 2.201, 1.399, 2.189, 1.11, 1.01, 1.076, 1.001, 0.7952, 1.006, 0.7949, 1.014, 1.076, 0.9883, 1.348, 1.01, 1.076, 1.014, 1.076, 0.993, 1.348, 2.196, 0.8113, 2.194, 1.11, 2.189, 1.11, 2.191, 0.8112, 0.9486, 1.62, 0.9883, 1.348, 0.993, 1.348, 0.9535, 1.621, 0.8952, 1.903, 0.9486, 1.62, 0.9535, 1.621, 0.9002, 1.904, 2.201, 0.5108, 2.196, 0.8113, 2.191, 0.8112, 2.196, 0.5108, 0.8282, 2.194, 0.8952, 1.903, 0.9002, 1.904, 0.8333, 2.195, 0.7594, 2.489, 0.8282, 2.194, 0.8333, 2.195, 0.7645, 2.49, 2.206, 0.2167, 2.201, 0.5108, 2.196, 0.5108, 2.201, 0.2166, 0.6944, 2.779, 0.7594, 2.489, 0.7645, 2.49, 0.6994, 2.78, 2.196, 1.399, 2.195, 1.684, 1.7, 1.677, 1.713, 1.418, 0.9621, 0.2505, 0.9312, -0.01642, 1.41, -0.06691, 1.388, 0.2097, 0.9312, -0.01642, 0.8957, -0.2856, 1.41, -0.3713, 1.41, -0.06691, 2.195, 1.684, 2.191, 1.975, 1.68, 1.967, 1.7, 1.677, 0.8957, -0.2856, 0.8528, -0.5561, 1.363, -0.6432, 1.41, -0.3713, 0.8528, -0.5561, 0.8003, -0.8336, 1.334, -0.9392, 1.363, -0.6432, 2.191, 1.975, 2.194, 2.269, 1.661, 2.29, 1.68, 1.967, 2.177, 1.102, 2.184, 1.11, 1.71, 1.145, 1.71, 1.144, 2.241, -1.869, 2.224, -1.564, 1.608, -1.619, 1.59, -2.0, 0.8003, -0.8336, 0.7387, -1.118, 1.297, -1.25, 1.334, -0.9392, 1.019, 1.076, 1.024, 1.07, 1.479, 1.117, 1.479, 1.117, 0.7387, -1.118, 0.67, -1.406, 1.249, -1.582, 1.297, -1.25, 2.194, 2.269, 2.214, 2.561, 1.657, 2.63, 1.661, 2.29, 1.017, 0.8018, 1.011, 0.7947, 1.471, 0.7528, 1.471, 0.7535, 2.224, -1.564, 2.214, -1.257, 1.627, -1.281, 1.608, -1.619, 0.67, -1.406, 0.5999, -1.69, 1.185, -1.951, 1.249, -1.582, 2.186, 0.8112, 2.181, 0.8183, 1.71, 0.793, 1.71, 0.7917, 2.214, 2.561, 2.243, 2.846, 1.673, 2.997, 1.657, 2.63, 1.024, 1.07, 1.017, 0.8018, 1.471, 0.7535, 1.479, 1.117, 2.214, -1.257, 2.21, -0.9543, 1.647, -0.9653, 1.627, -1.281, 2.181, 0.8183, 2.177, 1.102, 1.71, 1.144, 1.71, 0.793, 2.21, -0.9543, 2.208, -0.6562, 1.665, -0.6627, 1.647, -0.9653, 2.201, 1.399, 2.2, 1.684, 2.195, 1.684, 2.196, 1.399, 0.9869, 0.5177, 0.9575, 0.251, 0.9621, 0.2505, 0.9912, 0.5173, 1.006, 0.7949, 0.9869, 0.5177, 0.9912, 0.5173, 1.011, 0.7947, 2.189, 1.11, 2.201, 1.399, 2.196, 1.399, 2.184, 1.11, 1.014, 1.076, 1.006, 0.7949, 1.011, 0.7947, 1.019, 1.076, 0.993, 1.348, 1.014, 1.076, 1.019, 1.076, 0.9977, 1.349, 2.191, 0.8112, 2.189, 1.11, 2.184, 1.11, 2.186, 0.8112, 0.9535, 1.621, 0.993, 1.348, 0.9977, 1.349, 0.9582, 1.622, 0.9002, 1.904, 0.9535, 1.621, 0.9582, 1.622, 0.9051, 1.905, 2.196, 0.5108, 2.191, 0.8112, 2.186, 0.8112, 2.191, 0.5107, 0.8333, 2.195, 0.9002, 1.904, 0.9051, 1.905, 0.8383, 2.196, 0.7645, 2.49, 0.8333, 2.195, 0.8383, 2.196, 0.7696, 2.491, 2.201, 0.2166, 2.196, 0.5108, 2.191, 0.5107, 2.196, 0.2165, 0.6994, 2.78, 0.7645, 2.49, 0.7696, 2.491, 0.7045, 2.781, 2.208, -0.07262, 2.201, 0.2166, 2.196, 0.2165, 2.203, -0.07268, 2.186, 0.8112, 2.184, 1.11, 2.177, 1.102, 2.181, 0.8183, 1.019, 1.076, 1.011, 0.7947, 1.017, 0.8018, 1.024, 1.07, 1.296, -1.589, 1.249, -1.582, 1.185, -1.951, 1.237, -1.959, 1.34, -1.255, 1.297, -1.25, 1.249, -1.582, 1.296, -1.589, 1.375, -0.9434, 1.334, -0.9392, 1.297, -1.25, 1.34, -1.255, 1.402, -0.6462, 1.363, -0.6432, 1.334, -0.9392, 1.375, -0.9434, 1.445, -0.3714, 1.41, -0.3713, 1.363, -0.6432, 1.402, -0.6462, 1.446, -0.06974, 1.41, -0.06691, 1.41, -0.3713, 1.445, -0.3714, 1.427, 0.2085, 1.388, 0.2097, 1.41, -0.06691, 1.446, -0.06974, 1.466, 0.4618, 1.433, 0.4581, 1.388, 0.2097, 1.427, 0.2085, 1.513, 0.7594, 1.471, 0.7528, 1.433, 0.4581, 1.466, 0.4618, 1.644, 0.7796, 1.71, 0.7917, 1.71, 0.793, 1.643, 0.7811, 1.509, 1.413, 1.476, 1.411, 1.479, 1.117, 1.521, 1.123, 1.481, 1.691, 1.448, 1.692, 1.476, 1.411, 1.509, 1.413, 1.437, 1.991, 1.4, 1.994, 1.448, 1.692, 1.481, 1.691, 1.391, 2.308, 1.351, 2.309, 1.4, 1.994, 1.437, 1.991, 1.356, 2.635, 1.311, 2.633, 1.351, 2.309, 1.391, 2.308, 1.332, 2.993, 1.281, 2.99, 1.311, 2.633, 1.356, 2.635, 1.521, 1.123, 1.479, 1.117, 1.471, 0.7535, 1.512, 0.7603, 1.521, 1.123, 1.479, 1.117, 1.479, 1.117, 1.521, 1.123, 0.9912, 0.5173, 0.9621, 0.2505, 1.388, 0.2097, 1.433, 0.4581, 1.011, 0.7947, 0.9912, 0.5173, 1.433, 0.4581, 1.471, 0.7528, 2.184, 1.11, 2.196, 1.399, 1.713, 1.418, 1.71, 1.145, 0.9977, 1.349, 1.019, 1.076, 1.479, 1.117, 1.476, 1.411, 0.9582, 1.622, 0.9977, 1.349, 1.476, 1.411, 1.448, 1.692, 0.9051, 1.905, 0.9582, 1.622, 1.448, 1.692, 1.4, 1.994, 2.191, 0.5107, 2.186, 0.8112, 1.71, 0.7917, 1.699, 0.4873, 0.8383, 2.196, 0.9051, 1.905, 1.4, 1.994, 1.351, 2.309, 0.7696, 2.491, 0.8383, 2.196, 1.351, 2.309, 1.311, 2.633, 2.196, 0.2165, 2.191, 0.5107, 1.699, 0.4873, 1.701, 0.2019, 0.7045, 2.781, 0.7696, 2.491, 1.311, 2.633, 1.281, 2.99, 2.203, -0.07268, 2.196, 0.2165, 1.701, 0.2019, 1.695, -0.08127, 2.207, -0.3627, 2.203, -0.07268, 1.695, -0.08127, 1.68, -0.3682, 2.208, -0.6562, 2.207, -0.3627, 1.68, -0.3682, 1.665, -0.6627, 0.01864, -1.239, -0.01085, -1.228, -0.1313, -1.531, -0.09941, -1.544, 0.1154, -0.9598, 0.08787, -0.9506, -0.01085, -1.228, 0.01864, -1.239, 0.1993, -0.6943, 0.1729, -0.6865, 0.08787, -0.9506, 0.1154, -0.9598, 0.2688, -0.4562, 0.2435, -0.4516, 0.1729, -0.6865, 0.1993, -0.6943, 0.3479, -0.2285, 0.3256, -0.2276, 0.2435, -0.4516, 0.2688, -0.4562, 0.3755, 0.03912, 0.3518, 0.04096, 0.3256, -0.2276, 0.3479, -0.2285, 0.4109, 0.2951, 0.3883, 0.2963, 0.3518, 0.04096, 0.3755, 0.03912, 0.443, 0.5329, 0.4216, 0.5308, 0.3883, 0.2963, 0.4109, 0.2951, 0.5054, 0.7686, 0.4876, 0.7624, 0.4216, 0.5308, 0.443, 0.5329, 0.4706, 1.044, 0.448, 1.04, 0.4876, 0.7624, 0.5054, 0.7686, 0.4486, 1.281, 0.4251, 1.278, 0.448, 1.04, 0.4706, 1.044, 0.3907, 1.525, 0.3653, 1.523, 0.4251, 1.278, 0.4486, 1.281, 0.3049, 1.785, 0.2777, 1.782, 0.3653, 1.523, 0.3907, 1.525, 0.2035, 2.058, 0.1751, 2.053, 0.2777, 1.782, 0.3049, 1.785, 0.09566, 2.342, 0.06548, 2.333, 0.1751, 2.053, 0.2035, 2.058, -0.007778, 2.65, -0.04061, 2.639, 0.06548, 2.333, 0.09566, 2.342, -0.04698, -0.3918, -0.1224, -0.6016, 0.1729, -0.6865, 0.2435, -0.4516, 1.0, 1.076, 0.9789, 1.347, 0.6527, 1.304, 0.6702, 1.078, 0.1411, 1.229, 0.1691, 1.011, 0.448, 1.04, 0.4251, 1.278, 0.8339, -0.5527, 0.8771, -0.2827, 0.5547, -0.231, 0.5043, -0.4919, 0.01952, -0.1703, -0.04698, -0.3918, 0.2435, -0.4516, 0.3256, -0.2276, 0.9789, 1.347, 0.9391, 1.619, 0.616, 1.534, 0.6527, 1.304, 0.07681, 1.449, 0.1411, 1.229, 0.4251, 1.278, 0.3653, 1.523, 0.8771, -0.2827, 0.9128, -0.01397, 0.5963, 0.02631, 0.5547, -0.231, 0.08437, 0.07933, 0.01952, -0.1703, 0.3256, -0.2276, 0.3518, 0.04096, 0.9391, 1.619, 0.8853, 1.901, 0.556, 1.797, 0.616, 1.534, -0.01434, 1.684, 0.07681, 1.449, 0.3653, 1.523, 0.2777, 1.782, 0.9128, -0.01397, 0.9437, 0.2527, 0.6271, 0.2865, 0.5963, 0.02631, 0.125, 0.3357, 0.08437, 0.07933, 0.3518, 0.04096, 0.3883, 0.2963, -0.7505, -0.851, -0.7707, -0.8365, -0.9487, -1.07, -0.9269, -1.086, -0.6029, -0.632, -0.6219, -0.62, -0.7707, -0.8365, -0.7505, -0.851, -0.4843, -0.4371, -0.5028, -0.4283, -0.6219, -0.62, -0.6029, -0.632, -0.3946, -0.2819, -0.4125, -0.2776, -0.5028, -0.4283, -0.4843, -0.4371, -0.3195, -0.1158, -0.3368, -0.1153, -0.4125, -0.2776, -0.3946, -0.2819, -0.2542, 0.1096, -0.271, 0.1091, -0.3368, -0.1153, -0.3195, -0.1158, -0.2115, 0.3606, -0.2277, 0.3608, -0.271, 0.1091, -0.2542, 0.1096, -0.18, 0.575, -0.1961, 0.574, -0.2277, 0.3608, -0.2115, 0.3606, -0.158, 0.7707, -0.1761, 0.7691, -0.1961, 0.574, -0.18, 0.575, -0.1674, 0.967, -0.1843, 0.9638, -0.1761, 0.7691, -0.158, 0.7707, -0.2046, 1.154, -0.2226, 1.15, -0.1843, 0.9638, -0.1674, 0.967, -0.2801, 1.344, -0.2994, 1.339, -0.2226, 1.15, -0.2046, 1.154, -0.3928, 1.542, -0.4132, 1.536, -0.2994, 1.339, -0.2801, 1.344, -0.5319, 1.749, -0.5531, 1.739, -0.4132, 1.536, -0.3928, 1.542, -0.6845, 1.968, -0.7062, 1.955, -0.5531, 1.739, -0.5319, 1.749, -0.8488, 2.212, -0.8718, 2.197, -0.7062, 1.955, -0.6845, 1.968, -0.1224, -0.6016, -0.04698, -0.3918, -0.198, -0.3154, -0.2812, -0.5198, -0.5476, -0.2363, -0.6456, -0.3724, -0.5028, -0.4283, -0.4125, -0.2776, 0.1691, 1.011, 0.1411, 1.229, -0.02183, 1.186, 0.01257, 0.9997, -0.3565, 1.113, -0.319, 0.9461, -0.1843, 0.9638, -0.2226, 1.15, -0.04698, -0.3918, 0.01952, -0.1703, -0.1329, -0.1137, -0.198, -0.3154, -0.4711, -0.07537, -0.5476, -0.2363, -0.4125, -0.2776, -0.3368, -0.1153, 0.1411, 1.229, 0.07681, 1.449, -0.07791, 1.378, -0.02183, 1.186, -0.4331, 1.28, -0.3565, 1.113, -0.2226, 1.15, -0.2994, 1.339, 0.01952, -0.1703, 0.08437, 0.07933, -0.07314, 0.1181, -0.1329, -0.1137, -0.4085, 0.138, -0.4711, -0.07537, -0.3368, -0.1153, -0.271, 0.1091, 0.07681, 1.449, -0.01434, 1.684, -0.1701, 1.595, -0.07791, 1.378, -0.5476, 1.454, -0.4331, 1.28, -0.2994, 1.339, -0.4132, 1.536, 0.08437, 0.07933, 0.125, 0.3357, -0.03229, 0.3621, -0.07314, 0.1181, -1.463, 1.436, -1.476, 1.409, -1.301, 1.331, -1.286, 1.354, -1.286, 1.354, -1.301, 1.331, -1.152, 1.245, -1.136, 1.264, -1.136, 1.264, -1.152, 1.245, -1.025, 1.157, -1.007, 1.172, -1.007, 1.172, -1.025, 1.157, -0.9194, 1.061, -0.8999, 1.073, -0.8999, 1.073, -0.9194, 1.061, -0.8411, 0.9576, -0.821, 0.9657, -0.821, 0.9657, -0.8411, 0.9576, -0.793, 0.8457, -0.7732, 0.8506, -0.7732, 0.8506, -0.793, 0.8457, -0.7758, 0.7267, -0.756, 0.7287, -0.756, 0.7287, -0.7758, 0.7267, -0.7863, 0.6011, -0.7667, 0.5997, -0.7667, 0.5997, -0.7863, 0.6011, -0.8197, 0.4382, -0.7995, 0.4342, -0.7995, 0.4342, -0.8197, 0.4382, -0.8538, 0.2586, -0.8343, 0.2525, -0.8343, 0.2525, -0.8538, 0.2586, -0.9044, 0.1174, -0.8872, 0.1079, -0.8872, 0.1079, -0.9044, 0.1174, -0.9734, 0.02695, -0.9585, 0.01331, -0.9585, 0.01331, -0.9734, 0.02695, -1.066, -0.03333, -1.052, -0.05122, -1.052, -0.05122, -1.066, -0.03333, -1.188, -0.09842, -1.175, -0.1195, -1.175, -0.1195, -1.188, -0.09842, -1.336, -0.1813, -1.324, -0.2054, -1.324, -0.2054, -1.336, -0.1813, -1.508, -0.2504, -1.497, -0.278, -0.4814, 0.7506, -0.4937, 0.9109, -0.6527, 0.8784, -0.6369, 0.742, -0.8114, -0.2594, -0.7146, -0.1646, -0.8614, -0.06731, -0.9608, -0.1548, -0.4937, 0.9109, -0.5417, 1.066, -0.6975, 1.009, -0.6527, 0.8784, -0.7146, -0.1646, -0.6377, -0.04533, -0.7827, 0.04874, -0.8614, -0.06731, -0.5417, 1.066, -0.6272, 1.218, -0.7771, 1.135, -0.6975, 1.009, -0.6377, -0.04533, -0.5713, 0.1495, -0.7203, 0.2148, -0.7827, 0.04874, -0.6272, 1.218, -0.7466, 1.366, -0.8891, 1.257, -0.7771, 1.135, -1.301, 1.331, -1.476, 1.409, -1.508, -0.2504, -1.336, -0.1813, -1.188, -0.09842, -1.066, -0.03333, -0.9734, 0.02695, -0.9044, 0.1174, -0.8538, 0.2586, -0.8197, 0.4382, -0.7863, 0.6011, -0.7758, 0.7267, -0.793, 0.8457, -0.8411, 0.9576, -0.9194, 1.061, -1.025, 1.157, -1.152, 1.245, 1.647, 1.137, 1.521, 1.123, 1.521, 1.123, 1.647, 1.136, 1.647, 1.136, 1.521, 1.123, 1.512, 0.7603, 1.643, 0.7811, 1.594, 3.0, 1.332, 2.993, 1.356, 2.635, 1.586, 2.634, 1.586, 2.634, 1.356, 2.635, 1.391, 2.308, 1.597, 2.296, 1.597, 2.296, 1.391, 2.308, 1.437, 1.991, 1.623, 1.974, 1.623, 1.974, 1.437, 1.991, 1.481, 1.691, 1.65, 1.681, 1.65, 1.681, 1.481, 1.691, 1.509, 1.413, 1.664, 1.417, 1.664, 1.417, 1.509, 1.413, 1.521, 1.123, 1.647, 1.137, 1.471, 0.7528, 1.513, 0.7594, 1.512, 0.7603, 1.471, 0.7535, 1.644, 0.7796, 1.513, 0.7594, 1.466, 0.4618, 1.643, 0.48, 1.643, 0.48, 1.466, 0.4618, 1.427, 0.2085, 1.634, 0.2034, 1.634, 0.2034, 1.427, 0.2085, 1.446, -0.06974, 1.635, -0.07903, 1.635, -0.07903, 1.446, -0.06974, 1.445, -0.3714, 1.624, -0.3694, 1.624, -0.3694, 1.445, -0.3714, 1.402, -0.6462, 1.602, -0.6593, 1.602, -0.6593, 1.402, -0.6462, 1.375, -0.9434, 1.582, -0.9612, 1.582, -0.9612, 1.375, -0.9434, 1.34, -1.255, 1.559, -1.277, 1.559, -1.277, 1.34, -1.255, 1.296, -1.589, 1.534, -1.614, 1.534, -1.614, 1.296, -1.589, 1.237, -1.959, 1.508, -1.994, 1.608, -1.619, 1.534, -1.614, 1.508, -1.994, 1.59, -2.0, 1.627, -1.281, 1.559, -1.277, 1.534, -1.614, 1.608, -1.619, 1.647, -0.9653, 1.582, -0.9612, 1.559, -1.277, 1.627, -1.281, 1.665, -0.6627, 1.602, -0.6593, 1.582, -0.9612, 1.647, -0.9653, 1.68, -0.3682, 1.624, -0.3694, 1.602, -0.6593, 1.665, -0.6627, 1.695, -0.08127, 1.635, -0.07903, 1.624, -0.3694, 1.68, -0.3682, 1.701, 0.2019, 1.634, 0.2034, 1.635, -0.07903, 1.695, -0.08127, 1.699, 0.4873, 1.643, 0.48, 1.634, 0.2034, 1.701, 0.2019, 1.71, 0.7917, 1.644, 0.7796, 1.643, 0.48, 1.699, 0.4873, 1.713, 1.418, 1.664, 1.417, 1.647, 1.137, 1.71, 1.145, 1.7, 1.677, 1.65, 1.681, 1.664, 1.417, 1.713, 1.418, 1.68, 1.967, 1.623, 1.974, 1.65, 1.681, 1.7, 1.677, 1.661, 2.29, 1.597, 2.296, 1.623, 1.974, 1.68, 1.967, 1.657, 2.63, 1.586, 2.634, 1.597, 2.296, 1.661, 2.29, 1.673, 2.997, 1.594, 3.0, 1.586, 2.634, 1.657, 2.63, 1.71, 1.144, 1.647, 1.136, 1.643, 0.7811, 1.71, 0.793, 1.71, 1.145, 1.647, 1.137, 1.647, 1.136, 1.71, 1.144, 1.513, 0.7594, 1.644, 0.7796, 1.643, 0.7811, 1.512, 0.7603, 0.3061, 2.738, -0.007778, 2.65, 0.09566, 2.342, 0.3834, 2.404, 0.3834, 2.404, 0.09566, 2.342, 0.2035, 2.058, 0.4736, 2.09, 0.4736, 2.09, 0.2035, 2.058, 0.3049, 1.785, 0.556, 1.797, 0.556, 1.797, 0.3049, 1.785, 0.3907, 1.525, 0.616, 1.534, 0.616, 1.534, 0.3907, 1.525, 0.4486, 1.281, 0.6527, 1.304, 0.6527, 1.304, 0.4486, 1.281, 0.4706, 1.044, 0.6702, 1.078, 0.6702, 1.078, 0.4706, 1.044, 0.5054, 0.7686, 0.6686, 0.827, 0.6686, 0.827, 0.5054, 0.7686, 0.443, 0.5329, 0.6534, 0.5567, 0.6534, 0.5567, 0.443, 0.5329, 0.4109, 0.2951, 0.6271, 0.2865, 0.6271, 0.2865, 0.4109, 0.2951, 0.3755, 0.03912, 0.5963, 0.02631, 0.5963, 0.02631, 0.3755, 0.03912, 0.3479, -0.2285, 0.5547, -0.231, 0.5547, -0.231, 0.3479, -0.2285, 0.2688, -0.4562, 0.5043, -0.4919, 0.5043, -0.4919, 0.2688, -0.4562, 0.1993, -0.6943, 0.443, -0.7579, 0.443, -0.7579, 0.1993, -0.6943, 0.1154, -0.9598, 0.371, -1.033, 0.371, -1.033, 0.1154, -0.9598, 0.01864, -1.239, 0.2913, -1.323, 0.2913, -1.323, 0.01864, -1.239, -0.09941, -1.544, 0.2072, -1.645, -0.5857, 2.368, -0.8488, 2.212, -0.6845, 1.968, -0.4399, 2.091, -0.4399, 2.091, -0.6845, 1.968, -0.5319, 1.749, -0.295, 1.834, -0.295, 1.834, -0.5319, 1.749, -0.3928, 1.542, -0.1701, 1.595, -0.1701, 1.595, -0.3928, 1.542, -0.2801, 1.344, -0.07791, 1.378, -0.07791, 1.378, -0.2801, 1.344, -0.2046, 1.154, -0.02183, 1.186, -0.02183, 1.186, -0.2046, 1.154, -0.1674, 0.967, 0.01257, 0.9997, 0.01257, 0.9997, -0.1674, 0.967, -0.158, 0.7707, 0.01703, 0.7953, 0.01703, 0.7953, -0.158, 0.7707, -0.18, 0.575, 0.0002388, 0.592, 0.0002388, 0.592, -0.18, 0.575, -0.2115, 0.3606, -0.03229, 0.3621, -0.03229, 0.3621, -0.2115, 0.3606, -0.2542, 0.1096, -0.07314, 0.1181, -0.07314, 0.1181, -0.2542, 0.1096, -0.3195, -0.1158, -0.1329, -0.1137, -0.1329, -0.1137, -0.3195, -0.1158, -0.3946, -0.2819, -0.198, -0.3154, -0.198, -0.3154, -0.3946, -0.2819, -0.4843, -0.4371, -0.2812, -0.5198, -0.2812, -0.5198, -0.4843, -0.4371, -0.6029, -0.632, -0.3948, -0.7474, -0.3948, -0.7474, -0.6029, -0.632, -0.7505, -0.851, -0.5265, -0.9871, -0.5265, -0.9871, -0.7505, -0.851, -0.9269, -1.086, -0.674, -1.254, -1.041, 2.039, -1.224, 1.853, -1.033, 1.684, -0.8567, 1.834, -0.8567, 1.834, -1.033, 1.684, -0.8712, 1.528, -0.6929, 1.638, -0.6929, 1.638, -0.8712, 1.528, -0.7261, 1.377, -0.5476, 1.454, -0.5476, 1.454, -0.7261, 1.377, -0.6068, 1.225, -0.4331, 1.28, -0.4331, 1.28, -0.6068, 1.225, -0.5218, 1.072, -0.3565, 1.113, -0.3565, 1.113, -0.5218, 1.072, -0.4748, 0.9148, -0.319, 0.9461, -0.319, 0.9461, -0.4748, 0.9148, -0.4632, 0.7529, -0.3116, 0.7732, -0.3116, 0.7732, -0.4632, 0.7529, -0.4794, 0.5864, -0.3301, 0.5902, -0.3301, 0.5902, -0.4794, 0.5864, -0.5102, 0.3817, -0.3645, 0.378, -0.3645, 0.378, -0.5102, 0.3817, -0.5539, 0.1481, -0.4085, 0.138, -0.4085, 0.138, -0.5539, 0.1481, -0.6204, -0.04884, -0.4711, -0.07537, -0.4711, -0.07537, -0.6204, -0.04884, -0.698, -0.1727, -0.5476, -0.2363, -0.5476, -0.2363, -0.698, -0.1727, -0.7947, -0.2724, -0.6456, -0.3724, -0.6456, -0.3724, -0.7947, -0.2724, -0.9219, -0.3958, -0.7701, -0.5257, -0.7701, -0.5257, -0.9219, -0.3958, -1.084, -0.5527, -0.9211, -0.7135, -0.9211, -0.7135, -1.084, -0.5527, -1.281, -0.7129, -1.109, -0.9075, -1.237, -0.3532, -1.324, -0.2054, -1.497, -0.278, -1.422, -0.4578, -1.086, -0.2426, -1.175, -0.1195, -1.324, -0.2054, -1.237, -0.3532, -0.9608, -0.1548, -1.052, -0.05122, -1.175, -0.1195, -1.086, -0.2426, -0.8614, -0.06731, -0.9585, 0.01331, -1.052, -0.05122, -0.9608, -0.1548, -0.7827, 0.04874, -0.8872, 0.1079, -0.9585, 0.01331, -0.8614, -0.06731, -0.7203, 0.2148, -0.8343, 0.2525, -0.8872, 0.1079, -0.7827, 0.04874, -0.6779, 0.4114, -0.7995, 0.4342, -0.8343, 0.2525, -0.7203, 0.2148, -0.6484, 0.5954, -0.7667, 0.5997, -0.7995, 0.4342, -0.6779, 0.4114, -0.6369, 0.742, -0.756, 0.7287, -0.7667, 0.5997, -0.6484, 0.5954, -0.6527, 0.8784, -0.7732, 0.8506, -0.756, 0.7287, -0.6369, 0.742, -0.6975, 1.009, -0.821, 0.9657, -0.7732, 0.8506, -0.6527, 0.8784, -0.7771, 1.135, -0.8999, 1.073, -0.821, 0.9657, -0.6975, 1.009, -0.8891, 1.257, -1.007, 1.172, -0.8999, 1.073, -0.7771, 1.135, -1.029, 1.375, -1.136, 1.264, -1.007, 1.172, -0.8891, 1.257, -1.188, 1.494, -1.286, 1.354, -1.136, 1.264, -1.029, 1.375, -1.37, 1.607, -1.463, 1.436, -1.286, 1.354, -1.188, 1.494])
me_cylinder.use_remesh_fix_poles = True
me_cylinder.use_remesh_preserve_attributes = False
me_cylinder.use_mirror_vertex_groups = False
me_cylinder.update()

# ---- objects
ob_light = bpy.data.objects.new('Light', light_light)
ob_camera = bpy.data.objects.new('Camera', cam_camera)
ob_cylinder = bpy.data.objects.new('Cylinder', me_cylinder)

# ---- transforms, parenting, visibility, modifiers, constraints
ob_light.location = (4.076, 1.005, 5.904)
ob_light.rotation_euler = (0.6503, 0.05522, 1.866)
ob_light.lock_rotations_4d = False
ob_light.empty_display_type = 'ARROWS'
ob_light.color = (0.0, 0.0, 0.0, 0.0)
ob_light.lineart.crease_threshold = 0.0
ob_camera.location = (7.359, -6.926, 4.958)
ob_camera.rotation_euler = (1.109, 0.0, 0.8149)
ob_camera.lock_rotations_4d = False
ob_camera.empty_display_type = 'ARROWS'
ob_camera.color = (0.0, 0.0, 0.0, 0.0)
ob_camera.display_type = 'WIRE'
ob_camera.lineart.crease_threshold = 0.0
ob_cylinder.location = (0.0, 0.0, 0.0)
ob_cylinder.lineart.crease_threshold = 0.0
_m = ob_cylinder.modifiers.new('Subdivision', 'SUBSURF')
_m.uv_smooth = 'PRESERVE_CORNERS'
_m.levels = 2
_m.show_only_control_edges = False

# ---- collection membership
col_collection.objects.link(ob_light)
col_collection.objects.link(ob_camera)
col_collection.objects.link(ob_cylinder)

# ---- scene / render settings (as saved in the file)
scene.camera = ob_camera
scene.frame_start = 1; scene.frame_end = 250; scene.frame_set(1)
scene.render.engine = 'BLENDER_EEVEE_NEXT'
scene.cycles.use_denoising = False
scene.cycles.samples = 128
scene.cycles.sampling_pattern = 'TABULATED_SOBOL'
scene.cycles.use_adaptive_sampling = False
scene.cycles.use_light_tree = False
scene.view_settings.view_transform = 'Filmic'
bpy.context.view_layer.update()
